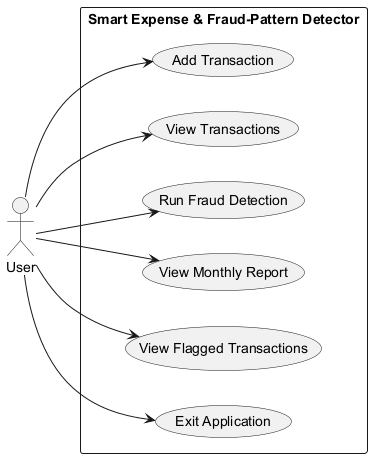

The diagram above was rendered by PlantUML. Its source (embedded in the PNG):
@startuml
left to right direction
actor User
rectangle "Smart Expense & Fraud-Pattern Detector" {
  usecase "Add Transaction" as Add
  usecase "View Transactions" as View
  usecase "Run Fraud Detection" as Detect
  usecase "View Monthly Report" as Monthly
  usecase "View Flagged Transactions" as Flagged
  usecase "Exit Application" as Exit
}
User --> Add
User --> View
User --> Detect
User --> Monthly
User --> Flagged
User --> Exit
@enduml